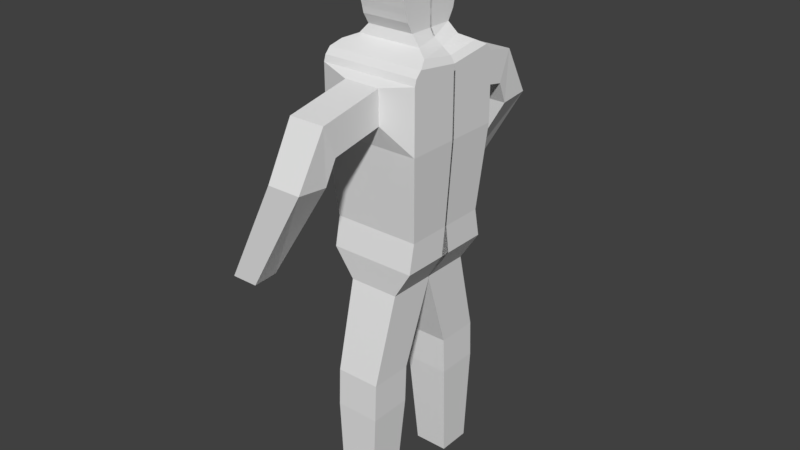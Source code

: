 # Source: basic_humanoid.blend  (saved by Blender 2.79.0; exported with 4.5.12 LTS)
import bpy
from mathutils import Matrix  # noqa: F401  (used for matrix-valued properties, if any)

bpy.ops.wm.read_factory_settings(use_empty=True)
scene = bpy.context.scene
scene.name = 'Scene'

# ---- collections
col_collection_1 = bpy.data.collections.new('Collection 1'); scene.collection.children.link(col_collection_1)

# ---- world
world_world = bpy.data.worlds.new('World'); scene.world = world_world
world_world.color = (0.05088, 0.05088, 0.05088)
world_world.use_sun_shadow = False
world_world.sun_shadow_jitter_overblur = 0.0
world_world.cycles.sampling_method = 'MANUAL'

# ---- meshes
me_cube_001 = bpy.data.meshes.new('Cube.001')
me_cube_001.from_pydata([(-0.2029, -0.4603, -1.688), (0.2029, -0.4603, -1.688), (0.5072, 0.01059, 1.644), (-0.5072, 0.01059, 1.644), (0.2598, -0.8434, -0.03604), (-0.5767, -0.6078, 2.629), (0.5072, 0.05608, 1.307), (-0.5072, 0.05608, 1.307), (-0.2029, -0.8575, -1.688), (0.2029, -0.8575, -1.688), (-0.5767, -0.6078, 3.353), (0.1691, 0.01059, 1.644), (-0.1691, 0.01059, 1.644), (0.2946, 0.01059, 0.9709), (-0.2946, 0.01059, 0.9709), (0.2946, -0.5661, 0.9709), (-0.2946, -0.5661, 0.9709), (0.5072, -0.5198, 1.644), (-0.5072, -0.5198, 1.644), (-0.2598, -0.8434, -0.03604), (0.2598, -0.3349, -0.03604), (-0.2598, -0.3349, -0.03604), (0.1922, 0.01059, 2.629), (-0.1922, 0.01059, 2.629), (0.5767, -0.6078, 2.629), (0.5072, -0.5884, 1.307), (-0.5072, -0.5884, 1.307), (0.1691, 0.05608, 1.307), (-0.1691, 0.05608, 1.307), (0.5767, -0.6078, 3.353), (0.5767, 0.01059, 3.353), (0.5767, 0.01059, 2.629), (-0.5767, 0.01059, 3.353), (-0.5767, 0.01059, 2.629), (-0.1922, 0.01059, 3.168), (-0.1922, 0.01059, 2.815), (0.1922, 0.01059, 3.168), (0.1922, 0.01059, 2.815), (0.2111, -0.7025, 3.284), (0.2111, -0.7025, 2.896), (-0.2111, -0.7025, 3.284), (-0.2111, -0.7025, 2.896), (0.7953, -1.784, 1.358), (0.7953, -1.503, 1.374), (0.4897, -1.784, 1.358), (0.4897, -1.503, 1.374), (0.1964, -1.442, 2.51), (-0.1964, -1.442, 2.51), (-0.1964, -1.802, 2.547), (0.1964, -1.802, 2.547), (-0.2111, -1.316, 2.776), (0.2111, -1.465, 3.135), (0.2111, -1.316, 2.776), (-0.2111, -1.465, 3.135), (0.2769, -0.3519, 4.598), (-0.2769, -0.3519, 4.598), (0.2769, 0.01059, 4.598), (-0.2769, 0.01059, 4.598), (-0.2769, -0.3507, 3.844), (-0.2769, 0.01059, 3.844), (0.2769, -0.3507, 3.844), (0.2769, 0.01059, 3.844), (-0.2769, 0.01059, 3.726), (-0.3223, 0.01059, 3.638), (-0.4229, 0.01059, 3.567), (-0.5254, 0.01059, 3.495), (-0.5764, 0.01059, 3.424), (0.2769, 0.01059, 3.726), (0.3752, 0.01059, 3.615), (0.449, 0.01059, 3.567), (0.5441, 0.01059, 3.495), (0.5767, 0.01059, 3.424), (-0.5767, -0.5856, 3.424), (-0.5767, -0.518, 3.495), (-0.5205, -0.4022, 3.557), (-0.379, -0.3026, 3.615), (-0.2769, -0.2786, 3.726), (0.5767, -0.5856, 3.424), (0.5767, -0.518, 3.495), (0.5205, -0.4022, 3.557), (0.379, -0.3026, 3.615), (0.2769, -0.2786, 3.726), (-0.2769, -0.369, 3.92), (-0.2769, -0.3903, 3.995), (-0.2769, -0.4079, 4.07), (-0.2769, -0.4153, 4.146), (-0.2769, -0.4154, 4.221), (-0.2769, -0.4155, 4.297), (-0.2769, -0.4084, 4.372), (-0.2769, -0.391, 4.447), (-0.2769, -0.37, 4.523), (0.2769, -0.369, 3.92), (0.2769, -0.3903, 3.995), (0.2769, -0.4079, 4.07), (0.2769, -0.4153, 4.146), (0.2769, -0.4154, 4.221), (0.2769, -0.4155, 4.297), (0.2769, -0.4084, 4.372), (0.2769, -0.391, 4.447), (0.2769, -0.37, 4.523), (-0.2769, 0.01059, 4.523), (-0.2769, 0.01059, 4.447), (-0.2769, 0.009748, 4.372), (-0.2769, 0.009131, 4.297), (-0.2769, 0.00912, 4.221), (-0.2769, 0.00911, 4.146), (-0.2769, 0.009733, 4.07), (-0.2769, 0.01059, 3.995), (-0.2769, 0.01059, 3.92), (0.2769, 0.01059, 4.523), (0.2769, 0.01059, 4.447), (0.2769, 0.009748, 4.372), (0.2769, 0.009131, 4.297), (0.2769, 0.00912, 4.221), (0.2769, 0.00911, 4.146), (0.2769, 0.009733, 4.07), (0.2769, 0.01059, 3.995), (0.2769, 0.01059, 3.92), (-0.2598, -0.8622, -0.4787), (-0.2598, -0.3537, -0.4787), (0.2598, -0.3537, -0.4787), (0.2598, -0.8622, -0.4787)], [], [(31, 30, 29, 24), (0, 1, 9, 8), (100, 90, 55, 57), (119, 120, 1, 0), (5, 10, 32, 33), (19, 16, 14, 21), (26, 18, 3, 7), (22, 31, 2, 11), (27, 6, 13), (15, 16, 19, 4), (20, 13, 15, 4), (6, 2, 17, 25), (120, 20, 4, 121), (121, 118, 8, 9), (118, 19, 21, 119), (14, 13, 20, 21), (37, 31, 22), (18, 5, 33, 3), (24, 5, 18, 17), (2, 31, 24, 17), (13, 6, 25, 15), (25, 26, 16, 15), (11, 2, 6, 27), (16, 26, 7, 14), (3, 12, 28, 7), (12, 11, 27, 28), (33, 35, 23), (35, 37, 22, 23), (25, 17, 18, 26), (7, 28, 14), (28, 27, 13, 14), (33, 23, 12, 3), (23, 22, 11, 12), (10, 40, 38, 29), (47, 46, 43, 45), (24, 29, 38, 39), (32, 30, 36, 34), (34, 36, 37, 35), (32, 34, 35, 33), (36, 30, 31, 37), (39, 41, 5, 24), (41, 40, 10, 5), (43, 42, 44, 45), (49, 48, 44, 42), (48, 47, 45, 44), (46, 49, 42, 43), (52, 51, 49, 46), (53, 50, 47, 48), (51, 53, 48, 49), (50, 52, 46, 47), (41, 39, 52, 50), (38, 40, 53, 51), (40, 41, 50, 53), (39, 38, 51, 52), (56, 57, 55, 54), (90, 99, 54, 55), (109, 100, 57, 56), (99, 109, 56, 54), (81, 67, 61, 60), (67, 62, 59, 61), (76, 81, 60, 58), (62, 76, 58, 59), (32, 10, 72, 66), (66, 72, 73, 65), (65, 73, 74, 64), (64, 74, 75, 63), (63, 75, 76, 62), (10, 29, 77, 72), (72, 77, 78, 73), (73, 78, 79, 74), (74, 79, 80, 75), (75, 80, 81, 76), (30, 32, 66, 71), (71, 66, 65, 70), (70, 65, 64, 69), (69, 64, 63, 68), (68, 63, 62, 67), (29, 30, 71, 77), (77, 71, 70, 78), (78, 70, 69, 79), (79, 69, 68, 80), (80, 68, 67, 81), (60, 61, 117, 91), (91, 117, 116, 92), (92, 116, 115, 93), (93, 115, 114, 94), (94, 114, 113, 95), (95, 113, 112, 96), (96, 112, 111, 97), (97, 111, 110, 98), (98, 110, 109, 99), (61, 59, 108, 117), (117, 108, 107, 116), (116, 107, 106, 115), (115, 106, 105, 114), (114, 105, 104, 113), (113, 104, 103, 112), (112, 103, 102, 111), (111, 102, 101, 110), (110, 101, 100, 109), (58, 60, 91, 82), (82, 91, 92, 83), (83, 92, 93, 84), (84, 93, 94, 85), (85, 94, 95, 86), (86, 95, 96, 87), (87, 96, 97, 88), (88, 97, 98, 89), (89, 98, 99, 90), (59, 58, 82, 108), (108, 82, 83, 107), (107, 83, 84, 106), (106, 84, 85, 105), (105, 85, 86, 104), (104, 86, 87, 103), (103, 87, 88, 102), (102, 88, 89, 101), (101, 89, 90, 100), (8, 118, 119, 0), (4, 19, 118, 121), (1, 120, 121, 9), (21, 20, 120, 119)])
me_cube_001.use_remesh_preserve_volume = False
me_cube_001.use_remesh_preserve_attributes = False
me_cube_001.use_mirror_vertex_groups = False
me_cube_001.update()

# ---- objects
ob_cube = bpy.data.objects.new('Cube', me_cube_001)

# ---- transforms, parenting, visibility, modifiers, constraints
ob_cube.location = (0.0, 0.0, 0.0)
ob_cube.rotation_euler = (0.0, -0.0, 3.142)
ob_cube.lineart.crease_threshold = 0.0
_m = ob_cube.modifiers.new('Mirror', 'MIRROR')
_m.use_axis = (False, True, False)

# ---- collection membership
col_collection_1.objects.link(ob_cube)

# ---- scene / render settings (as saved in the file)
scene.frame_start = 1; scene.frame_end = 250; scene.frame_set(1)
scene.render.engine = 'BLENDER_EEVEE_NEXT'
scene.render.resolution_percentage = 50
scene.render.dither_intensity = 0.0
scene.cycles.use_denoising = False
scene.cycles.samples = 128
scene.cycles.sampling_pattern = 'TABULATED_SOBOL'
scene.cycles.use_adaptive_sampling = False
scene.cycles.use_light_tree = False
scene.cycles.blur_glossy = 0.0
scene.cycles.sample_clamp_indirect = 0.0
scene.view_settings.view_transform = 'Standard'
bpy.context.view_layer.update()

# ---- added for rendering (the .blend has no active camera and no usable light): camera, sun
cam_auto = bpy.data.cameras.new('AutoCamera')
cam_auto.lens = 50.0
cam_auto.sensor_width = 36.0
cam_auto.clip_end = 1000.0
ob_auto_camera = bpy.data.objects.new('AutoCamera', cam_auto)
scene.collection.objects.link(ob_auto_camera)
ob_auto_camera.location = (6.71342, -8.1873, 6.91338)
ob_auto_camera.rotation_euler = (1.09748, -7.21219e-08, 0.694738)
scene.camera = ob_auto_camera
light_auto_sun = bpy.data.lights.new('AutoSun', 'SUN')
light_auto_sun.energy = 3.0
light_auto_sun.angle = 0.0523599
ob_auto_sun = bpy.data.objects.new('AutoSun', light_auto_sun)
scene.collection.objects.link(ob_auto_sun)
ob_auto_sun.rotation_euler = (0.872665, 0.174533, 0.523599)
bpy.context.view_layer.update()
